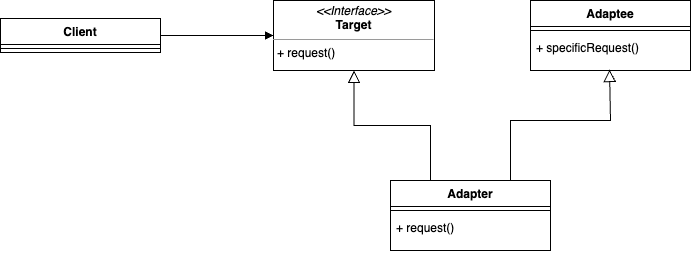

The diagram above was exported from draw.io. Its source (the exported page's mxGraphModel, read from the mxfile embedded in the PNG):
<mxGraphModel dx="2066" dy="1129" grid="1" gridSize="10" guides="1" tooltips="1" connect="1" arrows="1" fold="1" page="1" pageScale="1" pageWidth="827" pageHeight="1169" math="0" shadow="0">
  <root>
    <mxCell id="0" />
    <mxCell id="1" parent="0" />
    <mxCell id="kID-gTElu_w3x84NgacU-1" value="&lt;p style=&quot;margin:0px;margin-top:4px;text-align:center;&quot;&gt;&lt;i&gt;&amp;lt;&amp;lt;Interface&amp;gt;&amp;gt;&lt;/i&gt;&lt;br&gt;&lt;b&gt;Target&lt;/b&gt;&lt;/p&gt;&lt;hr size=&quot;1&quot;&gt;&lt;p style=&quot;margin:0px;margin-left:4px;&quot;&gt;&lt;/p&gt;&lt;p style=&quot;margin:0px;margin-left:4px;&quot;&gt;+ request()&lt;/p&gt;" style="verticalAlign=top;align=left;overflow=fill;fontSize=12;fontFamily=Helvetica;html=1;" parent="1" vertex="1">
      <mxGeometry x="333" y="80" width="161" height="70" as="geometry" />
    </mxCell>
    <mxCell id="9dwcvH7qgD8WvCVReqey-7" style="edgeStyle=orthogonalEdgeStyle;rounded=0;orthogonalLoop=1;jettySize=auto;html=1;endArrow=block;endFill=1;" parent="1" source="kID-gTElu_w3x84NgacU-15" target="kID-gTElu_w3x84NgacU-1" edge="1">
      <mxGeometry relative="1" as="geometry" />
    </mxCell>
    <mxCell id="kID-gTElu_w3x84NgacU-15" value="Client" style="swimlane;fontStyle=1;align=center;verticalAlign=top;childLayout=stackLayout;horizontal=1;startSize=26;horizontalStack=0;resizeParent=1;resizeParentMax=0;resizeLast=0;collapsible=1;marginBottom=0;" parent="1" vertex="1">
      <mxGeometry x="60" y="98" width="160" height="34" as="geometry" />
    </mxCell>
    <mxCell id="kID-gTElu_w3x84NgacU-17" value="" style="line;strokeWidth=1;fillColor=none;align=left;verticalAlign=middle;spacingTop=-1;spacingLeft=3;spacingRight=3;rotatable=0;labelPosition=right;points=[];portConstraint=eastwest;" parent="kID-gTElu_w3x84NgacU-15" vertex="1">
      <mxGeometry y="26" width="160" height="8" as="geometry" />
    </mxCell>
    <mxCell id="kID-gTElu_w3x84NgacU-28" style="edgeStyle=orthogonalEdgeStyle;rounded=0;orthogonalLoop=1;jettySize=auto;html=1;entryX=0.5;entryY=1;entryDx=0;entryDy=0;endArrow=block;endFill=0;startSize=6;endSize=10;exitX=0.25;exitY=0;exitDx=0;exitDy=0;" parent="1" source="kID-gTElu_w3x84NgacU-19" target="kID-gTElu_w3x84NgacU-1" edge="1">
      <mxGeometry relative="1" as="geometry" />
    </mxCell>
    <mxCell id="9dwcvH7qgD8WvCVReqey-5" style="edgeStyle=orthogonalEdgeStyle;rounded=0;orthogonalLoop=1;jettySize=auto;html=1;endArrow=block;endFill=0;exitX=0.75;exitY=0;exitDx=0;exitDy=0;entryX=0.494;entryY=0.972;entryDx=0;entryDy=0;entryPerimeter=0;endSize=10;" parent="1" target="kID-gTElu_w3x84NgacU-26" edge="1" source="kID-gTElu_w3x84NgacU-19">
      <mxGeometry relative="1" as="geometry">
        <mxPoint x="560" y="250" as="sourcePoint" />
        <mxPoint x="670" y="170" as="targetPoint" />
        <Array as="points">
          <mxPoint x="570" y="200" />
          <mxPoint x="670" y="200" />
        </Array>
      </mxGeometry>
    </mxCell>
    <mxCell id="kID-gTElu_w3x84NgacU-19" value="Adapter" style="swimlane;fontStyle=1;align=center;verticalAlign=top;childLayout=stackLayout;horizontal=1;startSize=26;horizontalStack=0;resizeParent=1;resizeParentMax=0;resizeLast=0;collapsible=1;marginBottom=0;" parent="1" vertex="1">
      <mxGeometry x="450" y="260" width="160" height="70" as="geometry" />
    </mxCell>
    <mxCell id="kID-gTElu_w3x84NgacU-21" value="" style="line;strokeWidth=1;fillColor=none;align=left;verticalAlign=middle;spacingTop=-1;spacingLeft=3;spacingRight=3;rotatable=0;labelPosition=right;points=[];portConstraint=eastwest;" parent="kID-gTElu_w3x84NgacU-19" vertex="1">
      <mxGeometry y="26" width="160" height="8" as="geometry" />
    </mxCell>
    <mxCell id="kID-gTElu_w3x84NgacU-22" value="+ request()" style="text;strokeColor=none;fillColor=none;align=left;verticalAlign=top;spacingLeft=4;spacingRight=4;overflow=hidden;rotatable=0;points=[[0,0.5],[1,0.5]];portConstraint=eastwest;" parent="kID-gTElu_w3x84NgacU-19" vertex="1">
      <mxGeometry y="34" width="160" height="36" as="geometry" />
    </mxCell>
    <mxCell id="kID-gTElu_w3x84NgacU-23" value="Adaptee" style="swimlane;fontStyle=1;align=center;verticalAlign=top;childLayout=stackLayout;horizontal=1;startSize=26;horizontalStack=0;resizeParent=1;resizeParentMax=0;resizeLast=0;collapsible=1;marginBottom=0;" parent="1" vertex="1">
      <mxGeometry x="590" y="80" width="160" height="70" as="geometry" />
    </mxCell>
    <mxCell id="kID-gTElu_w3x84NgacU-25" value="" style="line;strokeWidth=1;fillColor=none;align=left;verticalAlign=middle;spacingTop=-1;spacingLeft=3;spacingRight=3;rotatable=0;labelPosition=right;points=[];portConstraint=eastwest;" parent="kID-gTElu_w3x84NgacU-23" vertex="1">
      <mxGeometry y="26" width="160" height="8" as="geometry" />
    </mxCell>
    <mxCell id="kID-gTElu_w3x84NgacU-26" value="+ specificRequest()" style="text;strokeColor=none;fillColor=none;align=left;verticalAlign=top;spacingLeft=4;spacingRight=4;overflow=hidden;rotatable=0;points=[[0,0.5],[1,0.5]];portConstraint=eastwest;" parent="kID-gTElu_w3x84NgacU-23" vertex="1">
      <mxGeometry y="34" width="160" height="36" as="geometry" />
    </mxCell>
  </root>
</mxGraphModel>